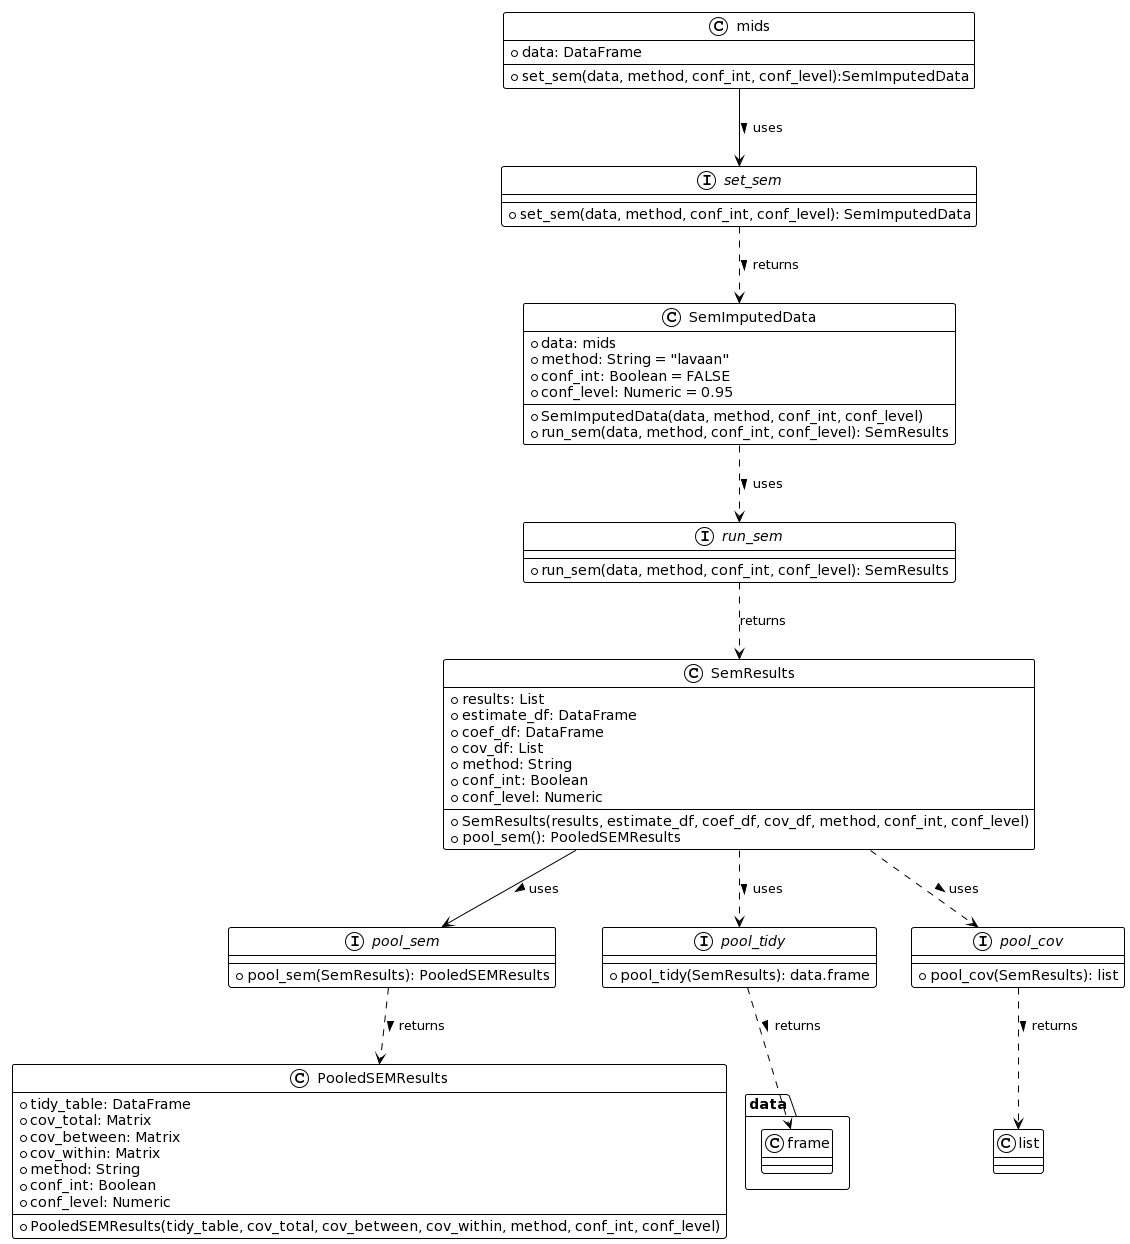

The diagram above was rendered by PlantUML. Its source (embedded in the PNG):
@startuml
!theme plain

class SemImputedData {
    +data: mids
    +method: String = "lavaan"
    +conf_int: Boolean = FALSE
    +conf_level: Numeric = 0.95
    +SemImputedData(data, method, conf_int, conf_level)
    +run_sem(data, method, conf_int, conf_level): SemResults
}

class SemResults {
    +results: List
    +estimate_df: DataFrame
    +coef_df: DataFrame
    +cov_df: List
    +method: String
    +conf_int: Boolean
    +conf_level: Numeric
    +SemResults(results, estimate_df, coef_df, cov_df, method, conf_int, conf_level)
    +pool_sem(): PooledSEMResults
}

class PooledSEMResults {
    +tidy_table: DataFrame
    +cov_total: Matrix
    +cov_between: Matrix
    +cov_within: Matrix
    +method: String
    +conf_int: Boolean
    +conf_level: Numeric
    +PooledSEMResults(tidy_table, cov_total, cov_between, cov_within, method, conf_int, conf_level)
}

class mids{
    +data: DataFrame
    +set_sem(data, method, conf_int, conf_level):SemImputedData

}

' Define interfaces for methods
interface pool_sem {
    +pool_sem(SemResults): PooledSEMResults
}

interface pool_tidy {
    +pool_tidy(SemResults): data.frame
}

interface pool_cov {
    +pool_cov(SemResults): list
}

interface set_sem {
    +set_sem(data, method, conf_int, conf_level): SemImputedData
}

interface run_sem {
    +run_sem(data, method, conf_int, conf_level): SemResults
}

' Relationships
SemResults -down-> pool_sem : uses > 
pool_sem .down.> PooledSEMResults : returns >

SemResults ..> pool_tidy : uses >
pool_tidy ..> data.frame : returns >

SemResults ..> pool_cov : uses >
pool_cov ..> list : returns >

SemImputedData .down.> run_sem: uses >
run_sem .down.> SemResults : returns

mids -down-> set_sem : uses >
set_sem ..> SemImputedData : returns >
@enduml